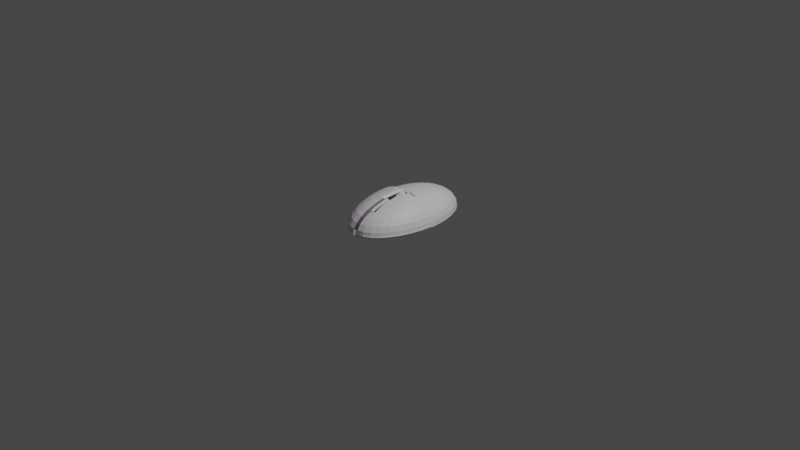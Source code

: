 # Source: mouse.blend  (saved by Blender 3.4.6; exported with 4.5.12 LTS)
import bpy
from mathutils import Matrix  # noqa: F401  (used for matrix-valued properties, if any)

bpy.ops.wm.read_factory_settings(use_empty=True)
scene = bpy.context.scene
scene.name = 'Scene'

# ---- collections
col_collection = bpy.data.collections.new('Collection'); scene.collection.children.link(col_collection)

# ---- materials (node trees are filled in below, after node groups)
mat_mouse1 = bpy.data.materials.new('mouse1')
mat_mouse1.use_transparent_shadow = False
mat_mouse2 = bpy.data.materials.new('mouse2')
mat_mouse2.use_transparent_shadow = False

# ---- material node trees
mat_mouse1.use_nodes = True; mat_mouse1.node_tree.nodes.clear()
_N = mat_mouse1.node_tree.nodes; _L = mat_mouse1.node_tree.links
n0 = _N.new('ShaderNodeBsdfPrincipled'); n0.name = 'Principled BSDF'; n0.location = (10, 300)
n0.distribution = 'GGX'
n0.subsurface_method = 'RANDOM_WALK_SKIN'
n0.inputs[3].default_value = 1.45
n0.inputs[27].default_value = (0.0, 0.0, 0.0, 1.0)
n0.inputs[28].default_value = 1.0
n1 = _N.new('ShaderNodeOutputMaterial'); n1.name = 'Material Output'; n1.location = (300, 300)
_L.new(n0.outputs[0], n1.inputs[0])
n1.is_active_output = True
mat_mouse2.use_nodes = True; mat_mouse2.node_tree.nodes.clear()
_N = mat_mouse2.node_tree.nodes; _L = mat_mouse2.node_tree.links
n0 = _N.new('ShaderNodeBsdfPrincipled'); n0.name = 'Principled BSDF'; n0.location = (10, 300)
n0.distribution = 'GGX'
n0.subsurface_method = 'RANDOM_WALK_SKIN'
n0.inputs[0].default_value = (0.122, 0.04789, 0.1329, 1.0)
n0.inputs[3].default_value = 1.45
n0.inputs[27].default_value = (0.0, 0.0, 0.0, 1.0)
n0.inputs[28].default_value = 1.0
n1 = _N.new('ShaderNodeOutputMaterial'); n1.name = 'Material Output'; n1.location = (300, 300)
_L.new(n0.outputs[0], n1.inputs[0])
n1.is_active_output = True

# ---- world
world_world = bpy.data.worlds.new('World'); scene.world = world_world
world_world.use_nodes = True; world_world.node_tree.nodes.clear()
_N = world_world.node_tree.nodes; _L = world_world.node_tree.links
n0 = _N.new('ShaderNodeOutputWorld'); n0.name = 'World Output'; n0.location = (300, 300)
n1 = _N.new('ShaderNodeBackground'); n1.name = 'Background'; n1.location = (10, 300)
n1.inputs[0].default_value = (0.05088, 0.05088, 0.05088, 1.0)
_L.new(n1.outputs[0], n0.inputs[0])
n0.is_active_output = True
world_world.color = (0.05088, 0.05088, 0.05088)
world_world.use_sun_shadow = False
world_world.sun_shadow_jitter_overblur = 0.0

# ---- cameras
cam_camera = bpy.data.cameras.new('Camera')
cam_camera.clip_end = 100.0
cam_camera.ortho_scale = 7.314

# ---- lights
light_light = bpy.data.lights.new('Light', 'POINT')
light_light.transmission_factor = 0.0
light_light.energy = 1000.0
light_light.shadow_soft_size = 0.1
light_light.shadow_maximum_resolution = 0.006
light_light.use_absolute_resolution = True

# ---- meshes
me_sphere_001 = bpy.data.meshes.new('Sphere.001')
me_sphere_001.from_pydata([(0.0, 0.5556, 0.8315), (0.0, 0.8315, 0.5556), (0.0, 0.9808, 0.1951), (0.0, 1.0, 0.0), (0.03806, 0.1913, 0.9808), (0.07466, 0.3753, 0.9239), (0.1084, 0.5449, 0.8315), (0.1379, 0.6935, 0.7071), (0.1622, 0.8155, 0.5556), (0.1802, 0.9061, 0.3827), (0.1913, 0.9619, 0.1951), (0.1951, 0.9808, 0.0), (0.07466, 0.1802, 0.9808), (0.1464, 0.3536, 0.9239), (0.2126, 0.5133, 0.8315), (0.2706, 0.6533, 0.7071), (0.3182, 0.7682, 0.5556), (0.3536, 0.8536, 0.3827), (0.3753, 0.9061, 0.1951), (0.3827, 0.9239, 0.0), (0.1084, 0.1622, 0.9808), (0.2126, 0.3182, 0.9239), (0.3087, 0.4619, 0.8315), (0.3928, 0.5879, 0.7071), (0.4619, 0.6913, 0.5556), (0.5133, 0.7682, 0.3827), (0.5449, 0.8155, 0.1951), (0.5556, 0.8315, 0.0), (0.1379, 0.1379, 0.9808), (0.2706, 0.2706, 0.9239), (0.3928, 0.3928, 0.8315), (0.5, 0.5, 0.7071), (0.5879, 0.5879, 0.5556), (0.6533, 0.6533, 0.3827), (0.6935, 0.6935, 0.1951), (0.7071, 0.7071, 0.0), (0.1622, 0.1084, 0.9808), (0.3182, 0.2126, 0.9239), (0.4619, 0.3087, 0.8315), (0.5879, 0.3928, 0.7071), (0.6913, 0.4619, 0.5556), (0.7682, 0.5133, 0.3827), (0.8155, 0.5449, 0.1951), (0.8315, 0.5556, 0.0), (0.0, 0.0, 1.0), (0.1802, 0.07466, 0.9808), (0.3536, 0.1464, 0.9239), (0.5133, 0.2126, 0.8315), (0.6533, 0.2706, 0.7071), (0.7682, 0.3182, 0.5556), (0.8536, 0.3536, 0.3827), (0.9061, 0.3753, 0.1951), (0.9239, 0.3827, 0.0), (0.1913, 0.03806, 0.9808), (0.3753, 0.07466, 0.9239), (0.5449, 0.1084, 0.8315), (0.6935, 0.1379, 0.7071), (0.8155, 0.1622, 0.5556), (0.9061, 0.1802, 0.3827), (0.9619, 0.1913, 0.1951), (0.9808, 0.1951, 0.0), (0.1951, -1.118e-08, 0.9808), (0.3827, -2.235e-08, 0.9239), (0.5556, -5.215e-08, 0.8315), (0.7071, 1.49e-08, 0.7071), (0.8315, -8.941e-08, 0.5556), (0.9239, 4.47e-08, 0.3827), (0.9808, -8.941e-08, 0.1951), (1.0, -1.639e-07, 0.0), (0.1913, -0.03806, 0.9808), (0.5765, -0.1204, 0.8691), (0.7251, -0.15, 0.7447), (0.8471, -0.1742, 0.5932), (0.7707, -0.727, 0.1013), (0.6848, -0.2826, 0.7447), (0.5448, -0.2246, 0.8691), (0.9808, -0.1951, 0.0), (0.7997, -0.3302, 0.5932), (0.07637, -0.1543, 0.9171), (0.8851, -0.3656, 0.4203), (0.9377, -0.3874, 0.2327), (0.9554, -0.3947, 0.03762), (0.2118, -0.08668, 1.018), (0.895, -0.5755, 0.1013), (0.9239, -0.3827, 0.0), (0.3851, -0.1585, 0.9615), (0.863, -0.5676, 0.03762), (0.1059, -0.13, 0.9171), (0.8471, -0.5569, 0.2327), (0.1938, -0.1204, 1.018), (0.3497, -0.2246, 0.9615), (0.4935, -0.3207, 0.8691), (0.8315, -0.5556, 0.0), (0.6195, -0.4049, 0.7447), (0.7229, -0.474, 0.5932), (0.7997, -0.5253, 0.4203), (0.1302, -0.1005, 0.9171), (0.9875, -0.4026, 0.1013), (0.5316, -0.512, 0.7447), (0.4244, -0.6, 0.7447), (0.7071, -0.7071, 0.0), (0.3402, -0.474, 0.8691), (0.4244, -0.4049, 0.8691), (0.6195, -0.6, 0.5932), (0.4935, -0.7034, 0.5932), (0.1482, -0.06676, 0.9171), (1.064, -0.01993, 0.1013), (1.044, -0.215, 0.1013), (0.5556, -0.8315, 0.0), (0.6848, -0.6653, 0.4203), (0.5448, -0.7802, 0.4203), (0.7251, -0.7055, 0.2327), (0.5765, -0.8275, 0.2327), (0.7387, -0.7191, 0.03762), (0.1593, -0.03016, 0.9171), (0.968, 0.007902, -0.06369), (0.3827, -0.9239, 0.0), (0.9488, 0.007902, 0.1314), (0.8919, 0.007902, 0.319), (0.7995, 0.007902, 0.4919), (0.6751, 0.007902, 0.6434), (0.5236, 0.007902, 0.7678), (0.3507, 0.007902, 0.8602), (0.1631, 0.007902, 0.9171), (0.1951, -0.9808, 0.0), (-7.451e-09, -0.1951, 0.9808), (-5.215e-08, -0.3827, 0.9239), (-9.686e-08, -0.5556, 0.8315), (-1.49e-08, -0.7071, 0.7071), (-1.043e-07, -0.8315, 0.5556), (2.98e-08, -0.9239, 0.3827), (-1.341e-07, -0.9808, 0.1951), (-3.278e-07, -1.0, 0.0), (-0.03806, -0.1913, 0.9808), (-0.07466, -0.3753, 0.9239), (-0.2619, -0.9915, 0.2487), (-0.4241, -0.8831, 0.4363), (-0.3888, -0.7978, 0.6091), (-0.4459, -0.9357, 0.2487), (-0.4532, -0.9535, 0.05357), (-0.1951, -0.9808, 0.0), (-0.1452, -0.2098, 1.034), (-0.217, -0.3831, 0.9774), (-0.2832, -0.5429, 0.885), (-0.3412, -0.6829, 0.7607), (-0.3792, -0.4915, 0.885), (-0.2832, -0.3478, 0.9774), (-0.4634, -0.6175, 0.7607), (-0.3827, -0.9239, 0.0), (-0.5325, -0.7209, 0.6091), (-0.5838, -0.7978, 0.4363), (-0.6155, -0.8451, 0.2487), (-0.6261, -0.861, 0.05357), (-0.179, -0.1918, 1.034), (-0.7641, -0.7231, 0.2487), (-0.7238, -0.6829, 0.4363), (-0.5556, -0.8315, 0.0), (-0.7777, -0.7367, 0.05357), (-0.2085, -0.1675, 1.034), (-0.3412, -0.3002, 0.9774), (-0.4634, -0.4224, 0.885), (-0.5706, -0.5296, 0.7607), (-0.6585, -0.6175, 0.6091), (-0.5325, -0.3382, 0.885), (-0.7071, -0.7071, 0.0), (-0.5838, -0.2422, 0.885), (-0.4241, -0.176, 0.9774), (-0.3888, -0.2422, 0.9774), (-0.6585, -0.4224, 0.7607), (-0.7238, -0.3002, 0.7607), (-0.7619, -0.4915, 0.6091), (-0.8387, -0.3478, 0.6091), (-0.8315, -0.5556, 0.0), (-0.1802, -0.07466, 0.9808), (-0.8387, -0.5429, 0.4363), (-0.9241, -0.3831, 0.4363), (-0.8861, -0.5745, 0.2487), (-0.9767, -0.4049, 0.2487), (-0.902, -0.5852, 0.05357), (-0.9944, -0.4123, 0.05357), (-0.9239, -0.3827, 0.0), (-0.1913, -0.03806, 0.9808), (-0.2328, -0.138, 1.034), (-0.2508, -0.1042, 1.034), (-0.2619, -0.06764, 1.034), (-0.4459, -0.1042, 0.9774), (-0.7641, -0.1675, 0.7607), (-0.6155, -0.138, 0.885), (-0.9808, -0.1951, 0.0), (-0.1951, 1.863e-08, 0.9808), (-0.3827, 5.215e-08, 0.9239), (-0.5556, 1.49e-07, 0.8315), (-0.7071, 2.98e-08, 0.7071), (-0.8315, 1.639e-07, 0.5556), (-0.9239, 1.49e-08, 0.3827), (-0.9808, 2.682e-07, 0.1951), (-1.0, 4.47e-07, 0.0), (-0.1913, 0.03806, 0.9808), (-0.3753, 0.07466, 0.9239), (-0.5449, 0.1084, 0.8315), (-0.6935, 0.1379, 0.7071), (-0.8155, 0.1622, 0.5556), (-0.9061, 0.1802, 0.3827), (-0.9619, 0.1913, 0.1951), (-0.9808, 0.1951, 0.0), (-0.1802, 0.07466, 0.9808), (-0.3536, 0.1464, 0.9239), (-0.5133, 0.2126, 0.8315), (-0.6533, 0.2706, 0.7071), (-0.7682, 0.3182, 0.5556), (-0.8536, 0.3536, 0.3827), (-0.9061, 0.3753, 0.1951), (-0.9239, 0.3827, 0.0), (-0.1622, 0.1084, 0.9808), (-0.3182, 0.2126, 0.9239), (-0.4619, 0.3087, 0.8315), (-0.5879, 0.3928, 0.7071), (-0.6913, 0.4619, 0.5556), (-0.7682, 0.5133, 0.3827), (-0.8155, 0.5449, 0.1951), (-0.8315, 0.5556, 0.0), (-0.1379, 0.1379, 0.9808), (-0.2706, 0.2706, 0.9239), (-0.3928, 0.3928, 0.8315), (-0.5, 0.5, 0.7071), (-0.5879, 0.5879, 0.5556), (-0.6533, 0.6533, 0.3827), (-0.6935, 0.6935, 0.1951), (-0.7071, 0.7071, 0.0), (-0.1084, 0.1622, 0.9808), (-0.2126, 0.3182, 0.9239), (-0.3087, 0.4619, 0.8315), (-0.3928, 0.5879, 0.7071), (-0.4619, 0.6913, 0.5556), (-0.5133, 0.7682, 0.3827), (-0.5449, 0.8155, 0.1951), (-0.5556, 0.8315, 0.0), (-0.07466, 0.1802, 0.9808), (-0.1464, 0.3536, 0.9239), (-0.2126, 0.5133, 0.8315), (-0.2706, 0.6533, 0.7071), (-0.3182, 0.7682, 0.5556), (-0.3536, 0.8536, 0.3827), (-0.3753, 0.9061, 0.1951), (-0.3827, 0.9239, 0.0), (-0.03806, 0.1913, 0.9808), (-0.07466, 0.3753, 0.9239), (-0.1084, 0.5449, 0.8315), (-0.1379, 0.6935, 0.7071), (-0.1622, 0.8155, 0.5556), (-0.1802, 0.9061, 0.3827), (-0.1913, 0.9619, 0.1951), (-0.1951, 0.9808, 0.0), (1.49e-08, 0.1951, 0.9808), (6.706e-08, 0.3827, 0.9239), (8.941e-08, 0.7071, 0.7071), (5.96e-08, 0.9239, 0.3827), (5.111e-09, -0.01677, 0.9691), (0.1804, -0.01677, 0.9513), (0.3539, -0.01677, 0.8987), (0.5138, -0.01677, 0.8133), (0.6539, -0.01677, 0.6982), (0.769, -0.01677, 0.5581), (0.8544, -0.01677, 0.3982), (0.9071, -0.01677, 0.2247), (0.9248, -0.01677, 0.04429), (-1.779e-09, -0.1972, 0.9513), (-4.312e-08, -0.3707, 0.8987), (-8.447e-08, -0.5306, 0.8133), (-8.67e-09, -0.6707, 0.6982), (-9.136e-08, -0.7857, 0.5581), (3.267e-08, -0.8712, 0.3982), (-1.189e-07, -0.9238, 0.2247), (-2.981e-07, -0.9416, 0.04429), (-0.1804, -0.01677, 0.9513), (-0.3539, -0.01677, 0.8987), (-0.5138, -0.01677, 0.8133), (-0.6539, -0.01677, 0.6982), (-0.769, -0.01677, 0.5581), (-0.8544, -0.01677, 0.3982), (-0.9071, -0.01677, 0.2247), (-0.9248, -0.01677, 0.04429), (0.1951, -1.118e-08, 0.9808), (0.3827, -2.235e-08, 0.9239), (0.5556, -5.215e-08, 0.8315), (0.7071, 1.49e-08, 0.7071), (0.8315, -8.941e-08, 0.5556), (0.9239, 4.47e-08, 0.3827), (0.9808, -8.941e-08, 0.1951), (1.0, -1.639e-07, 0.0), (0.1913, -0.03806, 0.9808), (-0.893, -0.3728, -0.07468), (0.1695, -0.15, 1.018), (-0.1494, -0.06481, 0.9061), (-0.8006, -0.5457, -0.07468), (0.1399, -0.1742, 1.018), (-0.6763, -0.6973, -0.07468), (0.3022, -0.2826, 0.9615), (-0.5247, -0.8216, -0.07468), (0.2442, -0.3302, 0.9615), (-0.3518, -0.914, -0.07468), (0.1062, -0.1923, 1.018), (-0.1643, -0.9709, -0.07468), (0.178, -0.3656, 0.9615), (-0.04382, -0.3655, 0.8492), (-0.007225, -0.1815, 0.9061), (0.2442, -0.5253, 0.8691), (0.03084, -0.9902, -0.07468), (0.03084, -0.9709, 0.1204), (0.03084, -0.914, 0.308), (0.03084, -0.8216, 0.4809), (0.03084, -0.6973, 0.6324), (0.03084, -0.5457, 0.7568), (0.03084, -0.3728, 0.8492), (-3.278e-07, -1.0, 0.0), (0.0, 0.0, 1.0), (-1.779e-09, -0.1972, 0.9513), (-4.312e-08, -0.3707, 0.8987), (-8.447e-08, -0.5306, 0.8133), (-8.67e-09, -0.6707, 0.6982), (-9.136e-08, -0.7857, 0.5581), (3.267e-08, -0.8712, 0.3982), (-1.189e-07, -0.9238, 0.2247), (-2.981e-07, -0.9416, 0.04429), (5.111e-09, -0.01677, 0.9691), (0.04264, -0.1723, 0.9171), (0.1144, -0.3457, 0.8602), (0.3022, -0.6653, 0.7447), (0.3497, -0.7802, 0.5932), (0.3851, -0.8656, 0.4203), (0.4069, -0.9182, 0.2327), (0.5871, -0.8435, 0.03762), (0.4142, -0.9359, 0.03762), (0.006044, -0.1834, 0.9171), (0.04264, -0.3674, 0.8602), (0.07637, -0.537, 0.7678), (0.1059, -0.6856, 0.6434), (0.4463, -0.01993, 1.025), (0.2587, -0.01993, 1.082), (0.1593, -0.954, 0.1314), (0.1631, -0.9729, -0.06369), (-0.03202, -0.1872, 0.9171), (-0.03202, -0.3748, 0.8602), (-0.03202, -0.5477, 0.7678), (-0.03202, -0.6992, 0.6434), (-0.03202, -0.8236, 0.4919), (-0.03202, -0.916, 0.319), (-0.03202, -0.9729, 0.1314), (-0.03202, -0.9921, -0.06369), (-0.03202, 0.007902, 0.9363), (-0.03202, -0.1893, 0.8877), (-0.03202, -0.3628, 0.835), (-0.03202, -0.5227, 0.7496), (-0.03202, -0.6628, 0.6345), (-0.03202, -0.7778, 0.4944), (-0.03202, -0.8633, 0.3345), (-0.03202, -0.9159, 0.161), (-0.03202, -0.9337, -0.0194), (-0.03202, -0.008867, 0.9054), (-0.1605, -0.02821, 0.9061), (-0.9499, -0.1852, -0.07468), (-0.1643, 0.009847, 0.9061), (-0.3518, 0.009847, 0.8492), (-0.5247, 0.009847, 0.7568), (-0.6763, 0.009847, 0.6324), (-0.8006, 0.009847, 0.4809), (-0.893, 0.009847, 0.308), (-0.9499, 0.009847, 0.1204), (-0.9692, 0.009847, -0.07468), (0.03084, 0.009847, 0.9253), (-0.2508, -0.9357, 0.4363), (-0.2328, -0.8451, 0.6091), (-0.2085, -0.7231, 0.7607), (-0.179, -0.5745, 0.885), (-0.1086, -0.2209, 1.034), (-0.1452, -0.4049, 0.9774), (-0.2657, -1.01, 0.05357), (-0.07056, -0.5852, 0.885), (-0.07056, -0.4123, 0.9774), (-0.07056, -1.03, 0.05357), (-0.07056, -1.01, 0.2487), (-0.07056, -0.9535, 0.4363), (-0.07056, -0.7367, 0.7607), (-0.07056, -0.8611, 0.6091), (-0.8861, -0.1918, 0.6091), (-0.9767, -0.2098, 0.4363), (-1.033, -0.2209, 0.2487), (-1.051, -0.2247, 0.05357), (-0.2657, -0.02958, 1.034), (-0.4532, -0.02958, 0.9774), (-0.6261, -0.02958, 0.885), (-0.7777, -0.02958, 0.7607), (-0.902, -0.02958, 0.6091), (-0.9944, -0.02958, 0.4363), (-1.051, -0.02958, 0.2487), (-1.071, -0.02958, 0.05357), (-0.07056, -0.02958, 1.054), (0.2365, -0.01352, 1.02), (0.4241, -0.01352, 0.9627), (0.1558, -0.3592, 0.899), (0.08402, -0.1859, 0.9559), (0.1178, -0.1678, 0.9559), (0.1473, -0.1436, 0.9559), (1.022, -0.2086, 0.0388), (1.041, -0.01352, 0.0388), (0.9653, -0.3962, 0.0388), (0.1716, -0.114, 0.9559), (0.8728, -0.5691, 0.0388), (0.1896, -0.08027, 0.9559), (0.7485, -0.7206, 0.0388), (0.2007, -0.04368, 0.9559), (0.5969, -0.845, 0.0388), (0.2045, -0.005615, 0.9559), (1.009, -0.005615, -0.02489), (0.9901, -0.005615, 0.1702), (0.9332, -0.005615, 0.3578), (0.8408, -0.005615, 0.5307), (0.7165, -0.005615, 0.6822), (0.392, -0.005615, 0.899), (0.5649, -0.005615, 0.8066), (0.4241, -0.9374, 0.0388), (0.2365, -0.01352, 1.02), (1.041, -0.01352, 0.0388), (0.2365, -0.9943, 0.0388), (0.04138, -0.3962, 0.9627), (0.04138, -0.5691, 0.8703), (0.04138, -0.7206, 0.7459), (0.04138, -1.014, 0.0388), (0.07222, -0.7108, 0.6712), (0.07222, -0.5592, 0.7956), (0.07222, -0.3864, 0.888), (0.2218, -0.03029, 0.9901), (0.3953, -0.03029, 0.9375), (0.4241, -0.01352, 0.9627), (0.04138, -1.014, 0.0388), (0.009364, -1.006, -0.02489), (0.2045, -0.9864, -0.02489), (0.08402, -0.3809, 0.899), (0.1178, -0.5505, 0.8066), (0.1473, -0.6991, 0.6822), (0.2007, -0.9676, 0.1702), (0.009364, -0.7127, 0.6822), (0.009364, -0.8371, 0.5307), (0.009364, -0.9295, 0.3578), (0.009364, -0.9864, 0.1702), (0.4069, -0.08668, 0.9615), (0.2229, -0.05009, 1.018), (1.012, -0.2071, 0.03762), (0.9377, -0.1923, 0.4203), (0.9935, -0.2034, 0.2327), (0.6191, -0.8514, 0.1013), (0.2266, -0.01203, 1.018), (1.032, -0.01203, 0.03762), (1.012, -0.01203, 0.2327), (0.9554, -0.01203, 0.4203), (0.863, -0.01203, 0.5932), (0.7387, -0.01203, 0.7447), (0.4142, -0.01203, 0.9615), (0.5871, -0.01203, 0.8691), (0.4463, -0.9438, 0.1013), (0.2587, -0.01993, 1.082), (1.064, -0.01993, 0.1013), (0.2587, -1.001, 0.1013), (0.06357, -0.4026, 1.025), (0.06357, -0.5755, 0.9328), (0.06357, -0.727, 0.8084), (0.06357, -1.02, 0.1013), (0.2587, -1.001, 0.1013), (0.9875, -0.4026, 0.1013), (0.09441, -0.7172, 0.7337), (0.09441, -0.5657, 0.8581), (0.09441, -0.3928, 0.9505), (1.044, -0.215, 0.1013), (0.244, -0.0367, 1.053), (0.4175, -0.0367, 1.0), (0.4463, -0.01993, 1.025), (0.4463, -0.9438, 0.1013), (0.6191, -0.8514, 0.1013), (0.06357, -1.02, 0.1013), (0.7707, -0.727, 0.1013), (0.895, -0.5755, 0.1013), (0.03156, -1.012, 0.03762), (0.2266, -0.9928, 0.03762), (0.1062, -0.3874, 0.9615), (0.1399, -0.5569, 0.8691), (0.1695, -0.7055, 0.7447), (0.1938, -0.8275, 0.5932), (0.2118, -0.9182, 0.4203), (0.2229, -0.974, 0.2327), (0.03156, -0.7191, 0.7447), (0.03156, -0.8435, 0.5932), (0.03156, -0.9359, 0.4203), (0.03156, -0.9928, 0.2327)], [], [(256, 1, 8, 9), (2, 256, 9, 10), (3, 2, 10, 11), (253, 44, 4), (254, 253, 4, 5), (0, 254, 5, 6), (255, 0, 6, 7), (1, 255, 7, 8), (8, 7, 15, 16), (9, 8, 16, 17), (10, 9, 17, 18), (11, 10, 18, 19), (4, 44, 12), (5, 4, 12, 13), (6, 5, 13, 14), (7, 6, 14, 15), (12, 44, 20), (13, 12, 20, 21), (14, 13, 21, 22), (15, 14, 22, 23), (16, 15, 23, 24), (17, 16, 24, 25), (18, 17, 25, 26), (19, 18, 26, 27), (24, 23, 31, 32), (25, 24, 32, 33), (26, 25, 33, 34), (27, 26, 34, 35), (20, 44, 28), (21, 20, 28, 29), (22, 21, 29, 30), (23, 22, 30, 31), (29, 28, 36, 37), (30, 29, 37, 38), (31, 30, 38, 39), (32, 31, 39, 40), (33, 32, 40, 41), (34, 33, 41, 42), (35, 34, 42, 43), (28, 44, 36), (41, 40, 49, 50), (42, 41, 50, 51), (43, 42, 51, 52), (36, 44, 45), (37, 36, 45, 46), (38, 37, 46, 47), (39, 38, 47, 48), (40, 39, 48, 49), (46, 45, 53, 54), (47, 46, 54, 55), (48, 47, 55, 56), (49, 48, 56, 57), (50, 49, 57, 58), (51, 50, 58, 59), (52, 51, 59, 60), (45, 44, 53), (58, 57, 65, 66), (59, 58, 66, 67), (60, 59, 67, 68), (53, 44, 61), (54, 53, 61, 62), (55, 54, 62, 63), (56, 55, 63, 64), (57, 56, 64, 65), (79, 77, 94, 95), (80, 79, 95, 88), (81, 80, 88, 86), (78, 349, 325), (85, 82, 89, 90), (75, 85, 90, 91), (61, 44, 69), (86, 88, 111, 113), (87, 349, 78), (90, 89, 292, 297), (91, 90, 297, 102), (93, 91, 102, 98), (94, 93, 98, 103), (95, 94, 103, 109), (88, 95, 109, 111), (98, 102, 101, 99), (103, 98, 99, 104), (109, 103, 104, 110), (111, 109, 110, 112), (113, 111, 112, 331), (96, 349, 87), (297, 292, 295, 299), (102, 297, 299, 101), (331, 112, 330, 332), (105, 349, 96), (299, 295, 301, 303), (101, 299, 303, 306), (99, 101, 306, 327), (132, 124, 423, 427), (259, 258, 431, 432), (68, 289, 422, 404), (108, 100, 409, 411), (283, 62, 398, 433), (347, 339, 440, 444), (335, 336, 439, 438), (114, 349, 105), (96, 87, 402, 406), (348, 314, 434, 435), (126, 313, 430, 424), (334, 335, 438, 437), (61, 282, 421, 397), (105, 96, 406, 408), (258, 61, 397, 431), (122, 123, 412, 418), (326, 334, 437, 399), (273, 272, 322, 323), (92, 84, 405, 407), (61, 69, 290, 282), (272, 271, 321, 322), (68, 67, 288, 289), (116, 108, 411, 420), (336, 344, 441, 439), (271, 270, 320, 321), (121, 122, 418, 419), (67, 66, 287, 288), (282, 283, 433, 421), (257, 44, 315, 324), (69, 44, 315, 290), (270, 269, 319, 320), (66, 65, 286, 287), (269, 268, 318, 319), (65, 64, 285, 286), (268, 267, 317, 318), (289, 115, 413, 422), (135, 370, 136, 138), (376, 135, 138, 139), (374, 396, 141), (136, 137, 149, 150), (125, 44, 133), (126, 125, 133, 134), (138, 136, 150, 151), (139, 138, 151, 152), (141, 396, 153), (142, 141, 153, 146), (143, 142, 146, 145), (144, 143, 145, 147), (137, 144, 147, 149), (145, 146, 159, 160), (147, 145, 160, 161), (149, 147, 161, 162), (150, 149, 162, 155), (151, 150, 155, 154), (152, 151, 154, 157), (153, 396, 158), (146, 153, 158, 159), (154, 155, 174, 176), (157, 154, 176, 178), (158, 396, 182), (159, 158, 182, 167), (160, 159, 167, 163), (161, 160, 163, 168), (162, 161, 168, 170), (155, 162, 170, 174), (163, 167, 166, 165), (168, 163, 165, 169), (170, 168, 169, 171), (174, 170, 171, 175), (176, 174, 175, 177), (178, 176, 177, 179), (132, 131, 308, 307), (126, 134, 304, 313), (193, 194, 366, 365), (131, 130, 309, 308), (192, 193, 365, 364), (130, 129, 310, 309), (173, 181, 359, 293), (140, 132, 307, 302), (191, 192, 364, 363), (133, 44, 369, 305), (156, 148, 300, 298), (129, 128, 311, 310), (188, 180, 291, 360), (172, 164, 296, 294), (190, 191, 363, 362), (173, 44, 181), (120, 121, 419, 417), (189, 190, 362, 361), (44, 173, 293, 369), (128, 127, 425, 426), (134, 133, 305, 304), (195, 196, 368, 367), (148, 140, 302, 300), (181, 189, 361, 359), (180, 172, 294, 291), (194, 195, 367, 366), (181, 44, 189), (164, 156, 298, 296), (196, 188, 360, 368), (196, 195, 203, 204), (189, 44, 197), (190, 189, 197, 198), (191, 190, 198, 199), (192, 191, 199, 200), (193, 192, 200, 201), (194, 193, 201, 202), (195, 194, 202, 203), (200, 199, 207, 208), (201, 200, 208, 209), (202, 201, 209, 210), (203, 202, 210, 211), (204, 203, 211, 212), (197, 44, 205), (198, 197, 205, 206), (199, 198, 206, 207), (212, 211, 219, 220), (205, 44, 213), (206, 205, 213, 214), (207, 206, 214, 215), (208, 207, 215, 216), (209, 208, 216, 217), (210, 209, 217, 218), (211, 210, 218, 219), (217, 216, 224, 225), (218, 217, 225, 226), (219, 218, 226, 227), (220, 219, 227, 228), (213, 44, 221), (214, 213, 221, 222), (215, 214, 222, 223), (216, 215, 223, 224), (222, 221, 229, 230), (223, 222, 230, 231), (224, 223, 231, 232), (225, 224, 232, 233), (226, 225, 233, 234), (227, 226, 234, 235), (228, 227, 235, 236), (221, 44, 229), (234, 233, 241, 242), (235, 234, 242, 243), (236, 235, 243, 244), (229, 44, 237), (230, 229, 237, 238), (231, 230, 238, 239), (232, 231, 239, 240), (233, 232, 240, 241), (238, 237, 245, 246), (239, 238, 246, 247), (240, 239, 247, 248), (241, 240, 248, 249), (242, 241, 249, 250), (243, 242, 250, 251), (244, 243, 251, 252), (237, 44, 245), (250, 249, 1, 256), (251, 250, 256, 2), (252, 251, 2, 3), (245, 44, 253), (246, 245, 253, 254), (247, 246, 254, 0), (248, 247, 0, 255), (249, 248, 255, 1), (11, 19, 27, 35, 43, 52, 60, 68, 76, 84, 92, 100, 108, 116, 124, 132, 140, 148, 156, 164, 172, 180, 188, 196, 204, 212, 220, 228, 236, 244, 252, 3), (44, 61, 258, 257), (76, 68, 404, 403), (65, 66, 263, 262), (64, 63, 284, 285), (190, 191, 276, 275), (266, 257, 324, 316), (44, 189, 274, 257), (66, 67, 264, 263), (191, 192, 277, 276), (267, 266, 316, 317), (67, 68, 265, 264), (192, 193, 278, 277), (63, 62, 283, 284), (193, 194, 279, 278), (119, 120, 417, 416), (127, 126, 424, 425), (194, 195, 280, 279), (62, 63, 260, 259), (132, 273, 323, 314), (195, 196, 281, 280), (63, 64, 261, 260), (311, 128, 426, 428), (64, 65, 262, 261), (189, 190, 275, 274), (312, 313, 378, 377), (365, 366, 393, 392), (311, 312, 377, 382), (296, 298, 152, 157), (364, 365, 392, 391), (310, 311, 382, 383), (293, 359, 184, 183), (363, 364, 391, 390), (309, 310, 383, 381), (360, 291, 179, 387), (302, 307, 379, 376), (284, 283, 122, 121), (323, 322, 356, 357), (340, 348, 435, 436), (283, 282, 123, 122), (100, 92, 407, 409), (322, 321, 355, 356), (282, 290, 114, 123), (289, 288, 117, 115), (321, 320, 354, 355), (118, 119, 416, 415), (314, 132, 427, 434), (288, 287, 118, 117), (320, 319, 353, 354), (84, 76, 403, 405), (117, 118, 415, 414), (287, 286, 119, 118), (319, 318, 352, 353), (286, 285, 120, 119), (318, 317, 351, 352), (324, 315, 349, 358), (285, 284, 121, 120), (314, 323, 357, 348), (317, 316, 350, 351), (78, 325, 400, 401), (115, 117, 414, 413), (316, 324, 358, 350), (290, 315, 349, 114), (87, 78, 401, 402), (313, 312, 429, 430), (346, 347, 444, 443), (114, 105, 408, 410), (339, 340, 436, 440), (312, 311, 428, 429), (345, 346, 443, 442), (325, 349, 333), (326, 325, 333, 334), (124, 116, 420, 423), (62, 259, 432, 398), (333, 349, 341), (334, 333, 341, 342), (335, 334, 342, 343), (336, 335, 343, 344), (325, 326, 399, 400), (123, 114, 410, 412), (344, 345, 442, 441), (340, 339, 347, 348), (343, 344, 353, 352), (349, 341, 350, 358), (344, 345, 354, 353), (345, 346, 355, 354), (346, 347, 356, 355), (347, 348, 357, 356), (341, 342, 351, 350), (342, 343, 352, 351), (362, 363, 390, 389), (298, 300, 139, 152), (313, 304, 375, 378), (305, 369, 396, 374), (361, 362, 389, 388), (291, 294, 178, 179), (294, 296, 157, 178), (308, 309, 381, 380), (367, 368, 395, 394), (307, 308, 380, 379), (359, 361, 388, 184), (369, 293, 183, 396), (300, 302, 376, 139), (366, 367, 394, 393), (304, 305, 374, 375), (368, 360, 387, 395), (370, 371, 137, 136), (371, 372, 144, 137), (372, 373, 143, 144), (373, 375, 142, 143), (375, 374, 141, 142), (382, 377, 373, 372), (377, 378, 375, 373), (379, 380, 135, 376), (380, 381, 370, 135), (381, 383, 371, 370), (383, 382, 372, 371), (182, 396, 183), (167, 182, 183, 166), (177, 175, 385, 386), (179, 177, 386, 387), (166, 183, 184, 185), (165, 166, 185, 187), (169, 165, 187, 186), (171, 169, 186, 384), (175, 171, 384, 385), (186, 187, 390, 391), (384, 186, 391, 392), (385, 384, 392, 393), (386, 385, 393, 394), (387, 386, 394, 395), (185, 184, 388, 389), (187, 185, 389, 390), (398, 432, 474, 337), (399, 437, 483, 303), (410, 408, 82, 446), (427, 423, 462, 466), (400, 399, 303, 301), (422, 413, 452, 461), (426, 425, 464, 465), (412, 410, 446, 451), (434, 427, 466, 478), (430, 429, 470, 471), (425, 424, 463, 464), (429, 428, 469, 470), (423, 420, 459, 462), (411, 409, 73, 450), (401, 400, 301, 295), (406, 402, 292, 89), (404, 422, 461, 106), (444, 440, 488, 492), (433, 398, 337, 475), (397, 421, 460, 338), (408, 406, 89, 82), (431, 397, 338, 473), (440, 436, 482, 488), (418, 412, 451, 457), (407, 405, 97, 83), (432, 431, 473, 474), (420, 411, 450, 459), (419, 418, 457, 458), (439, 441, 489, 485), (403, 404, 106, 107), (417, 419, 458, 456), (436, 435, 481, 482), (435, 434, 478, 481), (424, 430, 471, 463), (416, 417, 456, 455), (443, 444, 492, 491), (438, 439, 485, 484), (409, 407, 83, 73), (415, 416, 455, 454), (442, 443, 491, 490), (428, 426, 465, 469), (437, 438, 484, 483), (421, 433, 475, 460), (405, 403, 107, 97), (414, 415, 454, 453), (441, 442, 490, 489), (402, 401, 295, 292), (413, 414, 453, 452), (77, 74, 93, 94), (74, 75, 91, 93), (448, 72, 77, 79), (72, 71, 74, 77), (71, 70, 75, 74), (70, 445, 85, 75), (445, 446, 82, 85), (447, 449, 80, 81), (449, 448, 79, 80), (457, 451, 446, 445), (452, 453, 449, 447), (453, 454, 448, 449), (454, 455, 72, 448), (455, 456, 71, 72), (456, 458, 70, 71), (458, 457, 445, 70), (337, 338, 460, 475), (107, 106, 461, 472), (450, 73, 479, 477), (83, 97, 468, 480), (462, 459, 476, 467), (466, 462, 467, 478), (465, 464, 470, 469), (464, 463, 471, 470), (97, 107, 472, 468), (338, 337, 474, 473), (459, 450, 477, 476), (73, 83, 480, 479), (476, 477, 331, 332), (479, 480, 86, 113), (472, 461, 452, 447), (477, 479, 113, 331), (480, 468, 81, 86), (467, 476, 332, 482), (478, 467, 482, 481), (468, 472, 447, 81), (104, 99, 327, 328), (110, 104, 328, 329), (112, 110, 329, 330), (328, 327, 485, 486), (329, 328, 486, 487), (330, 329, 487, 488), (332, 330, 488, 482), (306, 303, 483, 484), (327, 306, 484, 485), (486, 485, 489, 490), (487, 486, 490, 491), (488, 487, 491, 492)])
me_sphere_001.polygons.foreach_set('material_index', [0, 0, 0, 0, 0, 0, 0, 0, 0, 0, 0, 0, 0, 0, 0, 0, 0, 0, 0, 0, 0, 0, 0, 0, 0, 0, 0, 0, 0, 0, 0, 0, 0, 0, 0, 0, 0, 0, 0, 0, 0, 0, 0, 0, 0, 0, 0, 0, 0, 0, 0, 0, 0, 0, 0, 0, 0, 0, 0, 0, 0, 0, 0, 0, 0, 0, 0, 0, 0, 0, 0, 0, 0, 0, 0, 0, 0, 0, 0, 0, 0, 0, 0, 0, 0, 0, 0, 0, 0, 0, 0, 0, 0, 0, 0, 0, 1, 0, 0, 0, 0, 0, 0, 0, 0, 0, 0, 0, 0, 1, 0, 0, 1, 0, 0, 0, 0, 0, 0, 1, 0, 0, 1, 0, 1, 0, 1, 0, 0, 0, 0, 0, 1, 1, 0, 0, 0, 0, 0, 0, 0, 0, 0, 0, 0, 0, 0, 0, 0, 0, 0, 0, 0, 0, 0, 0, 0, 0, 0, 0, 0, 0, 0, 0, 0, 0, 1, 0, 1, 0, 0, 0, 0, 0, 1, 0, 0, 0, 0, 0, 0, 0, 1, 1, 0, 0, 0, 0, 0, 0, 0, 0, 0, 0, 0, 0, 0, 0, 0, 0, 0, 0, 0, 0, 0, 0, 0, 0, 0, 0, 0, 0, 0, 0, 0, 0, 0, 0, 0, 0, 0, 0, 0, 0, 0, 0, 0, 0, 0, 0, 0, 0, 0, 0, 0, 0, 0, 0, 0, 0, 0, 0, 0, 0, 0, 0, 0, 0, 0, 0, 0, 0, 0, 0, 0, 0, 0, 0, 0, 0, 0, 0, 0, 0, 0, 0, 1, 0, 0, 0, 0, 0, 1, 0, 0, 0, 0, 0, 0, 0, 0, 1, 1, 1, 0, 1, 1, 0, 1, 1, 0, 0, 0, 1, 0, 0, 0, 1, 0, 0, 0, 0, 0, 0, 1, 0, 0, 0, 1, 0, 1, 0, 0, 0, 1, 0, 0, 1, 0, 0, 1, 1, 0, 0, 0, 1, 1, 0, 0, 1, 1, 1, 1, 1, 0, 0, 1, 0, 1, 1, 1, 1, 1, 0, 1, 1, 1, 0, 0, 0, 1, 0, 0, 1, 1, 0, 0, 0, 0, 1, 0, 0, 0, 0, 0, 0, 0, 0, 0, 0, 0, 0, 0, 0, 0, 0, 0, 0, 0, 0, 0, 0, 0, 0, 0, 0, 0, 0, 0, 0, 0, 0, 0, 0, 0, 0, 0, 0, 0, 1, 0, 0, 0, 0, 0, 0, 0, 0, 0, 0, 0, 0, 0, 0, 0, 0, 1, 0, 0, 1, 0, 0, 0, 1, 0, 0, 0, 1, 1, 0, 0, 0, 0, 1, 1, 0, 1, 0, 0, 0, 0, 0, 0, 0, 0, 0, 0, 0, 0, 0, 0, 0, 0, 0, 0, 0, 0, 0, 0, 0, 0, 0, 0, 0, 0, 0, 0, 0, 0, 0, 0, 0, 0, 0, 0, 0, 0, 0, 0, 0, 0, 0, 0, 0, 0])
_uv = me_sphere_001.uv_layers.new(name='UVMap')
_uv.uv.foreach_set('vector', [0.75, 0.625, 0.75, 0.6875, 0.7188, 0.6875, 0.7188, 0.625, 0.75, 0.5625, 0.75, 0.625, 0.7188, 0.625, 0.7188, 0.5625, 0.75, 0.5, 0.75, 0.5625, 0.7188, 0.5625, 0.7188, 0.5, 0.75, 0.9375, 0.7344, 1.0, 0.7188, 0.9375, 0.75, 0.875, 0.75, 0.9375, 0.7188, 0.9375, 0.7188, 0.875, 0.75, 0.8125, 0.75, 0.875, 0.7188, 0.875, 0.7188, 0.8125, 0.75, 0.75, 0.75, 0.8125, 0.7188, 0.8125, 0.7188, 0.75, 0.75, 0.6875, 0.75, 0.75, 0.7188, 0.75, 0.7188, 0.6875, 0.7188, 0.6875, 0.7188, 0.75, 0.6875, 0.75, 0.6875, 0.6875, 0.7188, 0.625, 0.7188, 0.6875, 0.6875, 0.6875, 0.6875, 0.625, 0.7188, 0.5625, 0.7188, 0.625, 0.6875, 0.625, 0.6875, 0.5625, 0.7188, 0.5, 0.7188, 0.5625, 0.6875, 0.5625, 0.6875, 0.5, 0.7188, 0.9375, 0.7031, 1.0, 0.6875, 0.9375, 0.7188, 0.875, 0.7188, 0.9375, 0.6875, 0.9375, 0.6875, 0.875, 0.7188, 0.8125, 0.7188, 0.875, 0.6875, 0.875, 0.6875, 0.8125, 0.7188, 0.75, 0.7188, 0.8125, 0.6875, 0.8125, 0.6875, 0.75, 0.6875, 0.9375, 0.6719, 1.0, 0.6562, 0.9375, 0.6875, 0.875, 0.6875, 0.9375, 0.6562, 0.9375, 0.6562, 0.875, 0.6875, 0.8125, 0.6875, 0.875, 0.6562, 0.875, 0.6562, 0.8125, 0.6875, 0.75, 0.6875, 0.8125, 0.6562, 0.8125, 0.6562, 0.75, 0.6875, 0.6875, 0.6875, 0.75, 0.6562, 0.75, 0.6562, 0.6875, 0.6875, 0.625, 0.6875, 0.6875, 0.6562, 0.6875, 0.6562, 0.625, 0.6875, 0.5625, 0.6875, 0.625, 0.6562, 0.625, 0.6562, 0.5625, 0.6875, 0.5, 0.6875, 0.5625, 0.6562, 0.5625, 0.6562, 0.5, 0.6562, 0.6875, 0.6562, 0.75, 0.625, 0.75, 0.625, 0.6875, 0.6562, 0.625, 0.6562, 0.6875, 0.625, 0.6875, 0.625, 0.625, 0.6562, 0.5625, 0.6562, 0.625, 0.625, 0.625, 0.625, 0.5625, 0.6562, 0.5, 0.6562, 0.5625, 0.625, 0.5625, 0.625, 0.5, 0.6562, 0.9375, 0.6406, 1.0, 0.625, 0.9375, 0.6562, 0.875, 0.6562, 0.9375, 0.625, 0.9375, 0.625, 0.875, 0.6562, 0.8125, 0.6562, 0.875, 0.625, 0.875, 0.625, 0.8125, 0.6562, 0.75, 0.6562, 0.8125, 0.625, 0.8125, 0.625, 0.75, 0.625, 0.875, 0.625, 0.9375, 0.5938, 0.9375, 0.5938, 0.875, 0.625, 0.8125, 0.625, 0.875, 0.5938, 0.875, 0.5938, 0.8125, 0.625, 0.75, 0.625, 0.8125, 0.5938, 0.8125, 0.5938, 0.75, 0.625, 0.6875, 0.625, 0.75, 0.5938, 0.75, 0.5938, 0.6875, 0.625, 0.625, 0.625, 0.6875, 0.5938, 0.6875, 0.5938, 0.625, 0.625, 0.5625, 0.625, 0.625, 0.5938, 0.625, 0.5938, 0.5625, 0.625, 0.5, 0.625, 0.5625, 0.5938, 0.5625, 0.5938, 0.5, 0.625, 0.9375, 0.6094, 1.0, 0.5938, 0.9375, 0.5938, 0.625, 0.5938, 0.6875, 0.5625, 0.6875, 0.5625, 0.625, 0.5938, 0.5625, 0.5938, 0.625, 0.5625, 0.625, 0.5625, 0.5625, 0.5938, 0.5, 0.5938, 0.5625, 0.5625, 0.5625, 0.5625, 0.5, 0.5938, 0.9375, 0.5781, 1.0, 0.5625, 0.9375, 0.5938, 0.875, 0.5938, 0.9375, 0.5625, 0.9375, 0.5625, 0.875, 0.5938, 0.8125, 0.5938, 0.875, 0.5625, 0.875, 0.5625, 0.8125, 0.5938, 0.75, 0.5938, 0.8125, 0.5625, 0.8125, 0.5625, 0.75, 0.5938, 0.6875, 0.5938, 0.75, 0.5625, 0.75, 0.5625, 0.6875, 0.5625, 0.875, 0.5625, 0.9375, 0.5312, 0.9375, 0.5312, 0.875, 0.5625, 0.8125, 0.5625, 0.875, 0.5312, 0.875, 0.5312, 0.8125, 0.5625, 0.75, 0.5625, 0.8125, 0.5312, 0.8125, 0.5312, 0.75, 0.5625, 0.6875, 0.5625, 0.75, 0.5312, 0.75, 0.5312, 0.6875, 0.5625, 0.625, 0.5625, 0.6875, 0.5312, 0.6875, 0.5312, 0.625, 0.5625, 0.5625, 0.5625, 0.625, 0.5312, 0.625, 0.5312, 0.5625, 0.5625, 0.5, 0.5625, 0.5625, 0.5312, 0.5625, 0.5312, 0.5, 0.5625, 0.9375, 0.5469, 1.0, 0.5312, 0.9375, 0.5312, 0.625, 0.5312, 0.6875, 0.5, 0.6875, 0.5, 0.625, 0.5312, 0.5625, 0.5312, 0.625, 0.5, 0.625, 0.5, 0.5625, 0.5312, 0.5, 0.5312, 0.5625, 0.5, 0.5625, 0.5, 0.5, 0.5312, 0.9375, 0.5156, 1.0, 0.5, 0.9375, 0.5312, 0.875, 0.5312, 0.9375, 0.5, 0.9375, 0.5, 0.875, 0.5312, 0.8125, 0.5312, 0.875, 0.5, 0.875, 0.5, 0.8125, 0.5312, 0.75, 0.5312, 0.8125, 0.5, 0.8125, 0.5, 0.75, 0.5312, 0.6875, 0.5312, 0.75, 0.5, 0.75, 0.5, 0.6875, 0.4375, 0.625, 0.4375, 0.6875, 0.4062, 0.6875, 0.4062, 0.625, 0.4375, 0.5625, 0.4375, 0.625, 0.4062, 0.625, 0.4062, 0.5625, 0.4375, 0.5, 0.4375, 0.5625, 0.4062, 0.5625, 0.4062, 0.5, 0.3438, 0.9375, 0.3281, 1.0, 0.3125, 0.9375, 0.4375, 0.875, 0.4375, 0.9375, 0.4062, 0.9375, 0.4062, 0.875, 0.4375, 0.8125, 0.4375, 0.875, 0.4062, 0.875, 0.4062, 0.8125, 0.5, 0.9375, 0.4844, 1.0, 0.4688, 0.9375, 0.4062, 0.5, 0.4062, 0.5625, 0.375, 0.5625, 0.375, 0.5, 0.375, 0.9375, 0.3594, 1.0, 0.3438, 0.9375, 0.4062, 0.875, 0.4062, 0.9375, 0.375, 0.9375, 0.375, 0.875, 0.4062, 0.8125, 0.4062, 0.875, 0.375, 0.875, 0.375, 0.8125, 0.4062, 0.75, 0.4062, 0.8125, 0.375, 0.8125, 0.375, 0.75, 0.4062, 0.6875, 0.4062, 0.75, 0.375, 0.75, 0.375, 0.6875, 0.4062, 0.625, 0.4062, 0.6875, 0.375, 0.6875, 0.375, 0.625, 0.4062, 0.5625, 0.4062, 0.625, 0.375, 0.625, 0.375, 0.5625, 0.375, 0.75, 0.375, 0.8125, 0.3438, 0.8125, 0.3438, 0.75, 0.375, 0.6875, 0.375, 0.75, 0.3438, 0.75, 0.3438, 0.6875, 0.375, 0.625, 0.375, 0.6875, 0.3438, 0.6875, 0.3438, 0.625, 0.375, 0.5625, 0.375, 0.625, 0.3438, 0.625, 0.3438, 0.5625, 0.375, 0.5, 0.375, 0.5625, 0.3438, 0.5625, 0.3437, 0.5, 0.4062, 0.9375, 0.3906, 1.0, 0.375, 0.9375, 0.375, 0.875, 0.375, 0.9375, 0.3438, 0.9375, 0.3438, 0.875, 0.375, 0.8125, 0.375, 0.875, 0.3438, 0.875, 0.3438, 0.8125, 0.3437, 0.5, 0.3438, 0.5625, 0.3125, 0.5625, 0.3125, 0.5, 0.4375, 0.9375, 0.4219, 1.0, 0.4062, 0.9375, 0.3438, 0.875, 0.3438, 0.9375, 0.3125, 0.9375, 0.3125, 0.875, 0.3438, 0.8125, 0.3438, 0.875, 0.3125, 0.875, 0.3125, 0.8125, 0.3438, 0.75, 0.3438, 0.8125, 0.3125, 0.8125, 0.3125, 0.75, 0.25, 0.5, 0.2812, 0.5, 0.2812, 0.5, 0.25, 0.5, 0.0, 0.0, 0.0, 0.0, 0.0, 0.0, 0.0, 0.0, 0.5, 0.5, 0.5, 0.5, 0.5, 0.5, 0.5, 0.5, 0.3437, 0.5, 0.375, 0.5, 0.375, 0.5, 0.3437, 0.5, 0.5, 0.875, 0.5, 0.875, 0.5, 0.875, 0.5, 0.875, 0.25, 0.5625, 0.2812, 0.5625, 0.2812, 0.5625, 0.25, 0.5625, 0.2812, 0.8125, 0.2812, 0.75, 0.2812, 0.75, 0.2812, 0.8125, 0.4688, 0.9375, 0.4531, 1.0, 0.4375, 0.9375, 0.4062, 0.9375, 0.375, 0.9375, 0.375, 0.9375, 0.4062, 0.9375, 0.0, 0.0, 0.0, 0.0, 0.0, 0.0, 0.0, 0.0, 0.25, 0.875, 0.25, 0.875, 0.25, 0.875, 0.25, 0.875, 0.2812, 0.875, 0.2812, 0.8125, 0.2812, 0.8125, 0.2812, 0.875, 0.5, 0.9375, 0.5, 0.9375, 0.5, 0.9375, 0.5, 0.9375, 0.4375, 0.9375, 0.4062, 0.9375, 0.4062, 0.9375, 0.4375, 0.9375, 0.5, 0.9375, 0.5, 0.9375, 0.5, 0.9375, 0.5, 0.9375, 0.5, 0.875, 0.5, 0.9375, 0.5, 0.9375, 0.5, 0.875, 0.3125, 0.875, 0.2812, 0.875, 0.2812, 0.875, 0.3125, 0.875, 0.0, 0.0, 0.0, 0.0, 0.0, 0.0, 0.0, 0.0, 0.4062, 0.5, 0.4375, 0.5, 0.4375, 0.5, 0.4062, 0.5, 0.5, 0.9375, 0.4688, 0.9375, 0.4688, 0.9375, 0.5, 0.9375, 0.0, 0.0, 0.0, 0.0, 0.0, 0.0, 0.0, 0.0, 0.5, 0.5, 0.5, 0.5625, 0.5, 0.5625, 0.5, 0.5, 0.3125, 0.5, 0.3437, 0.5, 0.3437, 0.5, 0.3125, 0.5, 0.2812, 0.75, 0.25, 0.75, 0.25, 0.75, 0.2812, 0.75, 0.0, 0.0, 0.0, 0.0, 0.0, 0.0, 0.0, 0.0, 0.5, 0.8125, 0.5, 0.875, 0.5, 0.875, 0.5, 0.8125, 0.5, 0.5625, 0.5, 0.625, 0.5, 0.625, 0.5, 0.5625, 0.5, 0.9375, 0.5, 0.875, 0.5, 0.875, 0.5, 0.9375, 0.5156, 1.0, 0.5156, 1.0, 0.5156, 1.0, 0.5156, 1.0, 0.4688, 0.9375, 0.4844, 1.0, 0.4844, 1.0, 0.4688, 0.9375, 0.0, 0.0, 0.0, 0.0, 0.0, 0.0, 0.0, 0.0, 0.5, 0.625, 0.5, 0.6875, 0.5, 0.6875, 0.5, 0.625, 0.0, 0.0, 0.0, 0.0, 0.0, 0.0, 0.0, 0.0, 0.5, 0.6875, 0.5, 0.75, 0.5, 0.75, 0.5, 0.6875, 0.0, 0.0, 0.0, 0.0, 0.0, 0.0, 0.0, 0.0, 0.5, 0.5, 0.5, 0.5, 0.5, 0.5, 0.5, 0.5, 0.2188, 0.5625, 0.2188, 0.625, 0.1875, 0.625, 0.1875, 0.5625, 0.2187, 0.5, 0.2188, 0.5625, 0.1875, 0.5625, 0.1875, 0.5, 0.2188, 0.9375, 0.2031, 1.0, 0.1875, 0.9375, 0.1875, 0.625, 0.1875, 0.6875, 0.1562, 0.6875, 0.1563, 0.625, 0.25, 0.9375, 0.2344, 1.0, 0.2188, 0.9375, 0.25, 0.875, 0.25, 0.9375, 0.2188, 0.9375, 0.2188, 0.875, 0.1875, 0.5625, 0.1875, 0.625, 0.1563, 0.625, 0.1562, 0.5625, 0.1875, 0.5, 0.1875, 0.5625, 0.1562, 0.5625, 0.1562, 0.5, 0.1875, 0.9375, 0.1719, 1.0, 0.1563, 0.9375, 0.1875, 0.875, 0.1875, 0.9375, 0.1563, 0.9375, 0.1562, 0.875, 0.1875, 0.8125, 0.1875, 0.875, 0.1562, 0.875, 0.1562, 0.8125, 0.1875, 0.75, 0.1875, 0.8125, 0.1562, 0.8125, 0.1562, 0.75, 0.1875, 0.6875, 0.1875, 0.75, 0.1562, 0.75, 0.1562, 0.6875, 0.1562, 0.8125, 0.1562, 0.875, 0.125, 0.875, 0.125, 0.8125, 0.1562, 0.75, 0.1562, 0.8125, 0.125, 0.8125, 0.125, 0.75, 0.1562, 0.6875, 0.1562, 0.75, 0.125, 0.75, 0.125, 0.6875, 0.1563, 0.625, 0.1562, 0.6875, 0.125, 0.6875, 0.125, 0.625, 0.1562, 0.5625, 0.1563, 0.625, 0.125, 0.625, 0.125, 0.5625, 0.1562, 0.5, 0.1562, 0.5625, 0.125, 0.5625, 0.125, 0.5, 0.1563, 0.9375, 0.1406, 1.0, 0.125, 0.9375, 0.1562, 0.875, 0.1563, 0.9375, 0.125, 0.9375, 0.125, 0.875, 0.125, 0.5625, 0.125, 0.625, 0.09375, 0.625, 0.09375, 0.5625, 0.125, 0.5, 0.125, 0.5625, 0.09375, 0.5625, 0.09375, 0.5, 0.125, 0.9375, 0.1094, 1.0, 0.09375, 0.9375, 0.125, 0.875, 0.125, 0.9375, 0.09375, 0.9375, 0.09375, 0.875, 0.125, 0.8125, 0.125, 0.875, 0.09375, 0.875, 0.09375, 0.8125, 0.125, 0.75, 0.125, 0.8125, 0.09375, 0.8125, 0.09375, 0.75, 0.125, 0.6875, 0.125, 0.75, 0.09375, 0.75, 0.09375, 0.6875, 0.125, 0.625, 0.125, 0.6875, 0.09375, 0.6875, 0.09375, 0.625, 0.09375, 0.8125, 0.09375, 0.875, 0.0625, 0.875, 0.0625, 0.8125, 0.09375, 0.75, 0.09375, 0.8125, 0.0625, 0.8125, 0.0625, 0.75, 0.09375, 0.6875, 0.09375, 0.75, 0.0625, 0.75, 0.0625, 0.6875, 0.09375, 0.625, 0.09375, 0.6875, 0.0625, 0.6875, 0.0625, 0.625, 0.09375, 0.5625, 0.09375, 0.625, 0.0625, 0.625, 0.0625, 0.5625, 0.09375, 0.5, 0.09375, 0.5625, 0.0625, 0.5625, 0.0625, 0.5, 0.0, 0.0, 0.0, 0.0, 0.0, 0.0, 0.0, 0.0, 0.25, 0.875, 0.2188, 0.875, 0.2188, 0.875, 0.25, 0.875, 1.0, 0.6875, 1.0, 0.625, 1.0, 0.625, 1.0, 0.6875, 0.0, 0.0, 0.0, 0.0, 0.0, 0.0, 0.0, 0.0, 1.0, 0.75, 1.0, 0.6875, 1.0, 0.6875, 1.0, 0.75, 0.0, 0.0, 0.0, 0.0, 0.0, 0.0, 0.0, 0.0, 0.0625, 0.9375, 0.03125, 0.9375, 0.03125, 0.9375, 0.0625, 0.9375, 0.2187, 0.5, 0.25, 0.5, 0.25, 0.5, 0.2187, 0.5, 1.0, 0.8125, 1.0, 0.75, 1.0, 0.75, 1.0, 0.8125, 0.2188, 0.9375, 0.2344, 1.0, 0.2344, 1.0, 0.2188, 0.9375, 0.1562, 0.5, 0.1875, 0.5, 0.1875, 0.5, 0.1562, 0.5, 0.0, 0.0, 0.0, 0.0, 0.0, 0.0, 0.0, 0.0, 0.03125, 0.5, 0.0625, 0.5, 0.0625, 0.5, 0.03125, 0.5, 0.09375, 0.5, 0.125, 0.5, 0.125, 0.5, 0.09375, 0.5, 1.0, 0.875, 1.0, 0.8125, 1.0, 0.8125, 1.0, 0.875, 0.0625, 0.9375, 0.04687, 1.0, 0.03125, 0.9375, 0.5, 0.75, 0.5, 0.8125, 0.5, 0.8125, 0.5, 0.75, 1.0, 0.9375, 1.0, 0.875, 1.0, 0.875, 1.0, 0.9375, 0.04687, 1.0, 0.0625, 0.9375, 0.0625, 0.9375, 0.04687, 1.0, 0.0, 0.0, 0.0, 0.0, 0.0, 0.0, 0.0, 0.0, 0.2188, 0.875, 0.2188, 0.9375, 0.2188, 0.9375, 0.2188, 0.875, 1.0, 0.5625, 1.0, 0.5, 1.0, 0.5, 1.0, 0.5625, 0.1875, 0.5, 0.2187, 0.5, 0.2187, 0.5, 0.1875, 0.5, 0.03125, 0.9375, 0.0, 0.9375, 0.0, 0.9375, 0.03125, 0.9375, 0.0625, 0.5, 0.09375, 0.5, 0.09375, 0.5, 0.0625, 0.5, 1.0, 0.625, 1.0, 0.5625, 1.0, 0.5625, 1.0, 0.625, 0.03125, 0.9375, 0.01562, 1.0, 0.0, 0.9375, 0.125, 0.5, 0.1562, 0.5, 0.1562, 0.5, 0.125, 0.5, 0.0, 0.5, 0.03125, 0.5, 0.03125, 0.5, 0.0, 0.5, 1.0, 0.5, 1.0, 0.5625, 0.9687, 0.5625, 0.9687, 0.5, 1.0, 0.9375, 0.9844, 1.0, 0.9688, 0.9375, 1.0, 0.875, 1.0, 0.9375, 0.9688, 0.9375, 0.9687, 0.875, 1.0, 0.8125, 1.0, 0.875, 0.9687, 0.875, 0.9687, 0.8125, 1.0, 0.75, 1.0, 0.8125, 0.9687, 0.8125, 0.9688, 0.75, 1.0, 0.6875, 1.0, 0.75, 0.9688, 0.75, 0.9687, 0.6875, 1.0, 0.625, 1.0, 0.6875, 0.9687, 0.6875, 0.9688, 0.625, 1.0, 0.5625, 1.0, 0.625, 0.9688, 0.625, 0.9687, 0.5625, 0.9688, 0.75, 0.9687, 0.8125, 0.9375, 0.8125, 0.9375, 0.75, 0.9687, 0.6875, 0.9688, 0.75, 0.9375, 0.75, 0.9375, 0.6875, 0.9688, 0.625, 0.9687, 0.6875, 0.9375, 0.6875, 0.9375, 0.625, 0.9687, 0.5625, 0.9688, 0.625, 0.9375, 0.625, 0.9375, 0.5625, 0.9687, 0.5, 0.9687, 0.5625, 0.9375, 0.5625, 0.9375, 0.5, 0.9688, 0.9375, 0.9531, 1.0, 0.9375, 0.9375, 0.9687, 0.875, 0.9688, 0.9375, 0.9375, 0.9375, 0.9375, 0.875, 0.9687, 0.8125, 0.9687, 0.875, 0.9375, 0.875, 0.9375, 0.8125, 0.9375, 0.5, 0.9375, 0.5625, 0.9062, 0.5625, 0.9062, 0.5, 0.9375, 0.9375, 0.9219, 1.0, 0.9062, 0.9375, 0.9375, 0.875, 0.9375, 0.9375, 0.9062, 0.9375, 0.9062, 0.875, 0.9375, 0.8125, 0.9375, 0.875, 0.9062, 0.875, 0.9062, 0.8125, 0.9375, 0.75, 0.9375, 0.8125, 0.9062, 0.8125, 0.9062, 0.75, 0.9375, 0.6875, 0.9375, 0.75, 0.9062, 0.75, 0.9062, 0.6875, 0.9375, 0.625, 0.9375, 0.6875, 0.9062, 0.6875, 0.9062, 0.625, 0.9375, 0.5625, 0.9375, 0.625, 0.9062, 0.625, 0.9062, 0.5625, 0.9062, 0.6875, 0.9062, 0.75, 0.875, 0.75, 0.875, 0.6875, 0.9062, 0.625, 0.9062, 0.6875, 0.875, 0.6875, 0.875, 0.625, 0.9062, 0.5625, 0.9062, 0.625, 0.875, 0.625, 0.875, 0.5625, 0.9062, 0.5, 0.9062, 0.5625, 0.875, 0.5625, 0.875, 0.5, 0.9062, 0.9375, 0.8906, 1.0, 0.875, 0.9375, 0.9062, 0.875, 0.9062, 0.9375, 0.875, 0.9375, 0.875, 0.875, 0.9062, 0.8125, 0.9062, 0.875, 0.875, 0.875, 0.875, 0.8125, 0.9062, 0.75, 0.9062, 0.8125, 0.875, 0.8125, 0.875, 0.75, 0.875, 0.875, 0.875, 0.9375, 0.8438, 0.9375, 0.8438, 0.875, 0.875, 0.8125, 0.875, 0.875, 0.8438, 0.875, 0.8437, 0.8125, 0.875, 0.75, 0.875, 0.8125, 0.8437, 0.8125, 0.8438, 0.75, 0.875, 0.6875, 0.875, 0.75, 0.8438, 0.75, 0.8437, 0.6875, 0.875, 0.625, 0.875, 0.6875, 0.8437, 0.6875, 0.8438, 0.625, 0.875, 0.5625, 0.875, 0.625, 0.8438, 0.625, 0.8437, 0.5625, 0.875, 0.5, 0.875, 0.5625, 0.8437, 0.5625, 0.8437, 0.5, 0.875, 0.9375, 0.8594, 1.0, 0.8438, 0.9375, 0.8438, 0.625, 0.8437, 0.6875, 0.8125, 0.6875, 0.8125, 0.625, 0.8437, 0.5625, 0.8438, 0.625, 0.8125, 0.625, 0.8125, 0.5625, 0.8437, 0.5, 0.8437, 0.5625, 0.8125, 0.5625, 0.8125, 0.5, 0.8438, 0.9375, 0.8281, 1.0, 0.8125, 0.9375, 0.8438, 0.875, 0.8438, 0.9375, 0.8125, 0.9375, 0.8125, 0.875, 0.8437, 0.8125, 0.8438, 0.875, 0.8125, 0.875, 0.8125, 0.8125, 0.8438, 0.75, 0.8437, 0.8125, 0.8125, 0.8125, 0.8125, 0.75, 0.8437, 0.6875, 0.8438, 0.75, 0.8125, 0.75, 0.8125, 0.6875, 0.8125, 0.875, 0.8125, 0.9375, 0.7812, 0.9375, 0.7812, 0.875, 0.8125, 0.8125, 0.8125, 0.875, 0.7812, 0.875, 0.7812, 0.8125, 0.8125, 0.75, 0.8125, 0.8125, 0.7812, 0.8125, 0.7812, 0.75, 0.8125, 0.6875, 0.8125, 0.75, 0.7812, 0.75, 0.7812, 0.6875, 0.8125, 0.625, 0.8125, 0.6875, 0.7812, 0.6875, 0.7812, 0.625, 0.8125, 0.5625, 0.8125, 0.625, 0.7812, 0.625, 0.7812, 0.5625, 0.8125, 0.5, 0.8125, 0.5625, 0.7812, 0.5625, 0.7812, 0.5, 0.8125, 0.9375, 0.7969, 1.0, 0.7812, 0.9375, 0.7812, 0.625, 0.7812, 0.6875, 0.75, 0.6875, 0.75, 0.625, 0.7812, 0.5625, 0.7812, 0.625, 0.75, 0.625, 0.75, 0.5625, 0.7812, 0.5, 0.7812, 0.5625, 0.75, 0.5625, 0.75, 0.5, 0.7812, 0.9375, 0.7656, 1.0, 0.75, 0.9375, 0.7812, 0.875, 0.7812, 0.9375, 0.75, 0.9375, 0.75, 0.875, 0.7812, 0.8125, 0.7812, 0.875, 0.75, 0.875, 0.75, 0.8125, 0.7812, 0.75, 0.7812, 0.8125, 0.75, 0.8125, 0.75, 0.75, 0.7812, 0.6875, 0.7812, 0.75, 0.75, 0.75, 0.75, 0.6875, 0.7188, 0.5, 0.6875, 0.5, 0.6562, 0.5, 0.625, 0.5, 0.5938, 0.5, 0.5625, 0.5, 0.5312, 0.5, 0.5, 0.5, 0.4687, 0.5, 0.4375, 0.5, 0.4062, 0.5, 0.375, 0.5, 0.3437, 0.5, 0.3125, 0.5, 0.2812, 0.5, 0.25, 0.5, 0.2187, 0.5, 0.1875, 0.5, 0.1562, 0.5, 0.125, 0.5, 0.09375, 0.5, 0.0625, 0.5, 0.03125, 0.5, 0.0, 0.5, 0.9687, 0.5, 0.9375, 0.5, 0.9062, 0.5, 0.875, 0.5, 0.8437, 0.5, 0.8125, 0.5, 0.7812, 0.5, 0.75, 0.5, 0.5156, 1.0, 0.5, 0.9375, 0.5, 0.9375, 0.5156, 1.0, 0.4687, 0.5, 0.5, 0.5, 0.5, 0.5, 0.4687, 0.5, 0.5, 0.6875, 0.5, 0.625, 0.5, 0.625, 0.5, 0.6875, 0.5, 0.75, 0.5, 0.8125, 0.5, 0.8125, 0.5, 0.75, 0.0, 0.875, 0.0, 0.8125, 0.0, 0.8125, 0.0, 0.875, 0.0, 0.0, 0.0, 0.0, 0.0, 0.0, 0.0, 0.0, 0.01562, 1.0, 0.0, 0.9375, 0.0, 0.9375, 0.01562, 1.0, 0.5, 0.625, 0.5, 0.5625, 0.5, 0.5625, 0.5, 0.625, 0.0, 0.8125, 0.0, 0.75, 0.0, 0.75, 0.0, 0.8125, 0.0, 0.0, 0.0, 0.0, 0.0, 0.0, 0.0, 0.0, 0.5, 0.5625, 0.5, 0.5, 0.5, 0.5, 0.5, 0.5625, 0.0, 0.75, 0.0, 0.6875, 0.0, 0.6875, 0.0, 0.75, 0.5, 0.8125, 0.5, 0.875, 0.5, 0.875, 0.5, 0.8125, 0.0, 0.6875, 0.0, 0.625, 0.0, 0.625, 0.0, 0.6875, 0.5, 0.6875, 0.5, 0.75, 0.5, 0.75, 0.5, 0.6875, 0.0, 0.0, 0.0, 0.0, 0.0, 0.0, 0.0, 0.0, 0.0, 0.625, 0.0, 0.5625, 0.0, 0.5625, 0.0, 0.625, 0.5, 0.875, 0.5, 0.8125, 0.5, 0.8125, 0.5, 0.875, 0.0, 0.0, 0.0, 0.0, 0.0, 0.0, 0.0, 0.0, 0.0, 0.5625, 0.0, 0.5, 0.0, 0.5, 0.0, 0.5625, 0.5, 0.8125, 0.5, 0.75, 0.5, 0.75, 0.5, 0.8125, 0.0, 0.0, 0.0, 0.0, 0.0, 0.0, 0.0, 0.0, 0.5, 0.75, 0.5, 0.6875, 0.5, 0.6875, 0.5, 0.75, 0.0, 0.9375, 0.0, 0.875, 0.0, 0.875, 0.0, 0.9375, 0.0, 0.0, 0.0, 0.0, 0.0, 0.0, 0.0, 0.0, 1.0, 0.6875, 1.0, 0.625, 1.0, 0.625, 1.0, 0.6875, 0.0, 0.0, 0.0, 0.0, 0.0, 0.0, 0.0, 0.0, 0.125, 0.5, 0.1562, 0.5, 0.1562, 0.5, 0.125, 0.5, 1.0, 0.75, 1.0, 0.6875, 1.0, 0.6875, 1.0, 0.75, 0.0, 0.0, 0.0, 0.0, 0.0, 0.0, 0.0, 0.0, 0.0625, 0.9375, 0.03125, 0.9375, 0.03125, 0.9375, 0.0625, 0.9375, 1.0, 0.8125, 1.0, 0.75, 1.0, 0.75, 1.0, 0.8125, 0.0, 0.0, 0.0, 0.0, 0.0, 0.0, 0.0, 0.0, 0.03125, 0.5, 0.0625, 0.5, 0.0625, 0.5, 0.03125, 0.5, 0.2187, 0.5, 0.25, 0.5, 0.25, 0.5, 0.2187, 0.5, 0.5, 0.8125, 0.5, 0.875, 0.5, 0.875, 0.5, 0.8125, 0.0, 0.0, 0.0, 0.0, 0.0, 0.0, 0.0, 0.0, 0.2812, 0.5, 0.25, 0.5, 0.25, 0.5, 0.2812, 0.5, 0.5, 0.875, 0.5, 0.9375, 0.5, 0.9375, 0.5, 0.875, 0.375, 0.5, 0.4062, 0.5, 0.4062, 0.5, 0.375, 0.5, 0.0, 0.0, 0.0, 0.0, 0.0, 0.0, 0.0, 0.0, 0.5, 0.9375, 0.4688, 0.9375, 0.4688, 0.9375, 0.5, 0.9375, 0.5, 0.5, 0.5, 0.5625, 0.5, 0.5625, 0.5, 0.5, 0.0, 0.0, 0.0, 0.0, 0.0, 0.0, 0.0, 0.0, 0.5, 0.625, 0.5, 0.6875, 0.5, 0.6875, 0.5, 0.625, 0.0, 0.0, 0.0, 0.0, 0.0, 0.0, 0.0, 0.0, 0.5, 0.5625, 0.5, 0.625, 0.5, 0.625, 0.5, 0.5625, 0.0, 0.0, 0.0, 0.0, 0.0, 0.0, 0.0, 0.0, 0.4375, 0.5, 0.4687, 0.5, 0.4687, 0.5, 0.4375, 0.5, 0.5, 0.5625, 0.5, 0.625, 0.5, 0.625, 0.5, 0.5625, 0.5, 0.625, 0.5, 0.6875, 0.5, 0.6875, 0.5, 0.625, 0.0, 0.0, 0.0, 0.0, 0.0, 0.0, 0.0, 0.0, 0.5, 0.6875, 0.5, 0.75, 0.5, 0.75, 0.5, 0.6875, 0.0, 0.0, 0.0, 0.0, 0.0, 0.0, 0.0, 0.0, 0.5156, 1.0, 0.5156, 1.0, 0.5156, 1.0, 0.5156, 1.0, 0.5, 0.75, 0.5, 0.8125, 0.5, 0.8125, 0.5, 0.75, 0.0, 0.0, 0.0, 0.0, 0.0, 0.0, 0.0, 0.0, 0.0, 0.0, 0.0, 0.0, 0.0, 0.0, 0.0, 0.0, 0.3438, 0.9375, 0.3125, 0.9375, 0.3125, 0.9375, 0.3438, 0.9375, 0.5, 0.5, 0.5, 0.5625, 0.5, 0.5625, 0.5, 0.5, 0.0, 0.0, 0.0, 0.0, 0.0, 0.0, 0.0, 0.0, 0.4688, 0.9375, 0.4844, 1.0, 0.4844, 1.0, 0.4688, 0.9375, 0.375, 0.9375, 0.3438, 0.9375, 0.3438, 0.9375, 0.375, 0.9375, 0.0, 0.0, 0.0, 0.0, 0.0, 0.0, 0.0, 0.0, 0.25, 0.625, 0.25, 0.5625, 0.25, 0.5625, 0.25, 0.625, 0.4688, 0.9375, 0.4375, 0.9375, 0.4375, 0.9375, 0.4688, 0.9375, 0.2812, 0.5625, 0.2812, 0.5, 0.2812, 0.5, 0.2812, 0.5625, 0.0, 0.0, 0.0, 0.0, 0.0, 0.0, 0.0, 0.0, 0.25, 0.6875, 0.25, 0.625, 0.25, 0.625, 0.25, 0.6875, 0.3125, 0.9375, 0.2969, 1.0, 0.2812, 0.9375, 0.3125, 0.875, 0.3125, 0.9375, 0.2812, 0.9375, 0.2812, 0.875, 0.2812, 0.5, 0.3125, 0.5, 0.3125, 0.5, 0.2812, 0.5, 0.5, 0.875, 0.5, 0.875, 0.5, 0.875, 0.5, 0.875, 0.2812, 0.9375, 0.2656, 1.0, 0.25, 0.9375, 0.2812, 0.875, 0.2812, 0.9375, 0.25, 0.9375, 0.25, 0.875, 0.2812, 0.8125, 0.2812, 0.875, 0.25, 0.875, 0.25, 0.8125, 0.2812, 0.75, 0.2812, 0.8125, 0.25, 0.8125, 0.25, 0.75, 0.3125, 0.9375, 0.3125, 0.875, 0.3125, 0.875, 0.3125, 0.9375, 0.5, 0.9375, 0.4688, 0.9375, 0.4688, 0.9375, 0.5, 0.9375, 0.25, 0.75, 0.25, 0.6875, 0.25, 0.6875, 0.25, 0.75, 0.2812, 0.5, 0.2812, 0.5625, 0.25, 0.5625, 0.25, 0.5, 0.25, 0.8125, 0.25, 0.75, 0.25, 0.75, 0.25, 0.8125, 0.2656, 1.0, 0.25, 0.9375, 0.25, 0.9375, 0.2656, 1.0, 0.25, 0.75, 0.25, 0.6875, 0.25, 0.6875, 0.25, 0.75, 0.25, 0.6875, 0.25, 0.625, 0.25, 0.625, 0.25, 0.6875, 0.25, 0.625, 0.25, 0.5625, 0.25, 0.5625, 0.25, 0.625, 0.25, 0.5625, 0.25, 0.5, 0.25, 0.5, 0.25, 0.5625, 0.25, 0.9375, 0.25, 0.875, 0.25, 0.875, 0.25, 0.9375, 0.25, 0.875, 0.25, 0.8125, 0.25, 0.8125, 0.25, 0.875, 1.0, 0.875, 1.0, 0.8125, 1.0, 0.8125, 1.0, 0.875, 0.1562, 0.5, 0.1875, 0.5, 0.1875, 0.5, 0.1562, 0.5, 0.25, 0.875, 0.2188, 0.875, 0.2188, 0.875, 0.25, 0.875, 0.2188, 0.9375, 0.2344, 1.0, 0.2344, 1.0, 0.2188, 0.9375, 1.0, 0.9375, 1.0, 0.875, 1.0, 0.875, 1.0, 0.9375, 0.0625, 0.5, 0.09375, 0.5, 0.09375, 0.5, 0.0625, 0.5, 0.09375, 0.5, 0.125, 0.5, 0.125, 0.5, 0.09375, 0.5, 0.0, 0.0, 0.0, 0.0, 0.0, 0.0, 0.0, 0.0, 1.0, 0.5625, 1.0, 0.5, 1.0, 0.5, 1.0, 0.5625, 0.0, 0.0, 0.0, 0.0, 0.0, 0.0, 0.0, 0.0, 0.03125, 0.9375, 0.0, 0.9375, 0.0, 0.9375, 0.03125, 0.9375, 0.04687, 1.0, 0.0625, 0.9375, 0.0625, 0.9375, 0.04687, 1.0, 0.1875, 0.5, 0.2187, 0.5, 0.2187, 0.5, 0.1875, 0.5, 1.0, 0.625, 1.0, 0.5625, 1.0, 0.5625, 1.0, 0.625, 0.2188, 0.875, 0.2188, 0.9375, 0.2188, 0.9375, 0.2188, 0.875, 0.0, 0.5, 0.03125, 0.5, 0.03125, 0.5, 0.0, 0.5, 0.2188, 0.625, 0.2188, 0.6875, 0.1875, 0.6875, 0.1875, 0.625, 0.2188, 0.6875, 0.2188, 0.75, 0.1875, 0.75, 0.1875, 0.6875, 0.2188, 0.75, 0.2188, 0.8125, 0.1875, 0.8125, 0.1875, 0.75, 0.2188, 0.8125, 0.2188, 0.875, 0.1875, 0.875, 0.1875, 0.8125, 0.2188, 0.875, 0.2188, 0.9375, 0.1875, 0.9375, 0.1875, 0.875, 0.25, 0.75, 0.25, 0.8125, 0.2188, 0.8125, 0.2188, 0.75, 0.25, 0.8125, 0.25, 0.875, 0.2188, 0.875, 0.2188, 0.8125, 0.25, 0.5, 0.25, 0.5625, 0.2188, 0.5625, 0.2187, 0.5, 0.25, 0.5625, 0.25, 0.625, 0.2188, 0.625, 0.2188, 0.5625, 0.25, 0.625, 0.25, 0.6875, 0.2188, 0.6875, 0.2188, 0.625, 0.25, 0.6875, 0.25, 0.75, 0.2188, 0.75, 0.2188, 0.6875, 0.09375, 0.9375, 0.07812, 1.0, 0.0625, 0.9375, 0.09375, 0.875, 0.09375, 0.9375, 0.0625, 0.9375, 0.0625, 0.875, 0.0625, 0.5625, 0.0625, 0.625, 0.03125, 0.625, 0.03125, 0.5625, 0.0625, 0.5, 0.0625, 0.5625, 0.03125, 0.5625, 0.03125, 0.5, 0.0625, 0.875, 0.0625, 0.9375, 0.03125, 0.9375, 0.03125, 0.875, 0.0625, 0.8125, 0.0625, 0.875, 0.03125, 0.875, 0.03125, 0.8125, 0.0625, 0.75, 0.0625, 0.8125, 0.03125, 0.8125, 0.03125, 0.75, 0.0625, 0.6875, 0.0625, 0.75, 0.03125, 0.75, 0.03125, 0.6875, 0.0625, 0.625, 0.0625, 0.6875, 0.03125, 0.6875, 0.03125, 0.625, 0.03125, 0.75, 0.03125, 0.8125, 0.0, 0.8125, 0.0, 0.75, 0.03125, 0.6875, 0.03125, 0.75, 0.0, 0.75, 0.0, 0.6875, 0.03125, 0.625, 0.03125, 0.6875, 0.0, 0.6875, 0.0, 0.625, 0.03125, 0.5625, 0.03125, 0.625, 0.0, 0.625, 0.0, 0.5625, 0.03125, 0.5, 0.03125, 0.5625, 0.0, 0.5625, 0.0, 0.5, 0.03125, 0.875, 0.03125, 0.9375, 0.0, 0.9375, 0.0, 0.875, 0.03125, 0.8125, 0.03125, 0.875, 0.0, 0.875, 0.0, 0.8125, 0.5, 0.875, 0.5, 0.875, 0.5, 0.875, 0.5, 0.875, 0.3125, 0.875, 0.2812, 0.875, 0.2812, 0.875, 0.3125, 0.875, 0.4688, 0.9375, 0.4375, 0.9375, 0.4375, 0.9375, 0.4688, 0.9375, 0.25, 0.5, 0.2812, 0.5, 0.2812, 0.5, 0.25, 0.5, 0.3125, 0.9375, 0.3125, 0.875, 0.3125, 0.875, 0.3125, 0.9375, 0.5, 0.5, 0.5, 0.5, 0.5, 0.5, 0.5, 0.5, 0.0, 0.0, 0.0, 0.0, 0.0, 0.0, 0.0, 0.0, 0.5, 0.9375, 0.4688, 0.9375, 0.4688, 0.9375, 0.5, 0.9375, 0.0, 0.0, 0.0, 0.0, 0.0, 0.0, 0.0, 0.0, 0.0, 0.0, 0.0, 0.0, 0.0, 0.0, 0.0, 0.0, 0.0, 0.0, 0.0, 0.0, 0.0, 0.0, 0.0, 0.0, 0.0, 0.0, 0.0, 0.0, 0.0, 0.0, 0.0, 0.0, 0.2812, 0.5, 0.3125, 0.5, 0.3125, 0.5, 0.2812, 0.5, 0.3437, 0.5, 0.375, 0.5, 0.375, 0.5, 0.3437, 0.5, 0.3438, 0.9375, 0.3125, 0.9375, 0.3125, 0.9375, 0.3438, 0.9375, 0.4062, 0.9375, 0.375, 0.9375, 0.375, 0.9375, 0.4062, 0.9375, 0.5, 0.5, 0.5, 0.5, 0.5, 0.5, 0.5, 0.5, 0.25, 0.5625, 0.2812, 0.5625, 0.2812, 0.5625, 0.25, 0.5625, 0.5, 0.875, 0.5, 0.875, 0.5, 0.875, 0.5, 0.875, 0.5, 0.9375, 0.5, 0.9375, 0.5, 0.9375, 0.5, 0.9375, 0.4375, 0.9375, 0.4062, 0.9375, 0.4062, 0.9375, 0.4375, 0.9375, 0.5, 0.9375, 0.5, 0.9375, 0.5, 0.9375, 0.5, 0.9375, 0.2812, 0.5625, 0.2812, 0.5, 0.2812, 0.5, 0.2812, 0.5625, 0.5, 0.875, 0.5, 0.9375, 0.5, 0.9375, 0.5, 0.875, 0.4062, 0.5, 0.4375, 0.5, 0.4375, 0.5, 0.4062, 0.5, 0.0, 0.0, 0.0, 0.0, 0.0, 0.0, 0.0, 0.0, 0.3125, 0.5, 0.3437, 0.5, 0.3437, 0.5, 0.3125, 0.5, 0.5, 0.8125, 0.5, 0.875, 0.5, 0.875, 0.5, 0.8125, 0.2812, 0.75, 0.25, 0.75, 0.25, 0.75, 0.2812, 0.75, 0.4687, 0.5, 0.5, 0.5, 0.5, 0.5, 0.4687, 0.5, 0.5, 0.75, 0.5, 0.8125, 0.5, 0.8125, 0.5, 0.75, 0.2812, 0.5, 0.25, 0.5, 0.25, 0.5, 0.2812, 0.5, 0.0, 0.0, 0.0, 0.0, 0.0, 0.0, 0.0, 0.0, 0.25, 0.875, 0.25, 0.875, 0.25, 0.875, 0.25, 0.875, 0.5, 0.6875, 0.5, 0.75, 0.5, 0.75, 0.5, 0.6875, 0.25, 0.625, 0.25, 0.5625, 0.25, 0.5625, 0.25, 0.625, 0.2812, 0.8125, 0.2812, 0.75, 0.2812, 0.75, 0.2812, 0.8125, 0.375, 0.5, 0.4062, 0.5, 0.4062, 0.5, 0.375, 0.5, 0.5, 0.625, 0.5, 0.6875, 0.5, 0.6875, 0.5, 0.625, 0.25, 0.6875, 0.25, 0.625, 0.25, 0.625, 0.25, 0.6875, 0.0, 0.0, 0.0, 0.0, 0.0, 0.0, 0.0, 0.0, 0.2812, 0.875, 0.2812, 0.8125, 0.2812, 0.8125, 0.2812, 0.875, 0.5, 0.9375, 0.5, 0.875, 0.5, 0.875, 0.5, 0.9375, 0.4375, 0.5, 0.4687, 0.5, 0.4687, 0.5, 0.4375, 0.5, 0.5, 0.5625, 0.5, 0.625, 0.5, 0.625, 0.5, 0.5625, 0.25, 0.75, 0.25, 0.6875, 0.25, 0.6875, 0.25, 0.75, 0.375, 0.9375, 0.3438, 0.9375, 0.3438, 0.9375, 0.375, 0.9375, 0.5, 0.5, 0.5, 0.5625, 0.5, 0.5625, 0.5, 0.5, 0.4375, 0.6875, 0.4375, 0.75, 0.4062, 0.75, 0.4062, 0.6875, 0.4375, 0.75, 0.4375, 0.8125, 0.4062, 0.8125, 0.4062, 0.75, 0.4688, 0.625, 0.4687, 0.6875, 0.4375, 0.6875, 0.4375, 0.625, 0.4687, 0.6875, 0.4688, 0.75, 0.4375, 0.75, 0.4375, 0.6875, 0.4688, 0.75, 0.4688, 0.8125, 0.4375, 0.8125, 0.4375, 0.75, 0.4688, 0.8125, 0.4688, 0.875, 0.4375, 0.875, 0.4375, 0.8125, 0.4688, 0.875, 0.4688, 0.9375, 0.4375, 0.9375, 0.4375, 0.875, 0.4687, 0.5, 0.4688, 0.5625, 0.4375, 0.5625, 0.4375, 0.5, 0.4688, 0.5625, 0.4688, 0.625, 0.4375, 0.625, 0.4375, 0.5625, 0.5, 0.875, 0.5, 0.9375, 0.4688, 0.9375, 0.4688, 0.875, 0.5, 0.5, 0.5, 0.5625, 0.4688, 0.5625, 0.4687, 0.5, 0.5, 0.5625, 0.5, 0.625, 0.4688, 0.625, 0.4688, 0.5625, 0.5, 0.625, 0.5, 0.6875, 0.4687, 0.6875, 0.4688, 0.625, 0.5, 0.6875, 0.5, 0.75, 0.4688, 0.75, 0.4687, 0.6875, 0.5, 0.75, 0.5, 0.8125, 0.4688, 0.8125, 0.4688, 0.75, 0.5, 0.8125, 0.5, 0.875, 0.4688, 0.875, 0.4688, 0.8125, 0.5, 0.875, 0.5, 0.9375, 0.5, 0.9375, 0.5, 0.875, 0.4687, 0.5, 0.5, 0.5, 0.5, 0.5, 0.4687, 0.5, 0.3437, 0.5, 0.375, 0.5, 0.375, 0.5, 0.3437, 0.5, 0.4062, 0.5, 0.4375, 0.5, 0.4375, 0.5, 0.4062, 0.5, 0.2812, 0.5, 0.3125, 0.5, 0.3125, 0.5, 0.2812, 0.5, 0.25, 0.5, 0.2812, 0.5, 0.2812, 0.5, 0.25, 0.5, 0.0, 0.0, 0.0, 0.0, 0.0, 0.0, 0.0, 0.0, 0.0, 0.0, 0.0, 0.0, 0.0, 0.0, 0.0, 0.0, 0.4375, 0.5, 0.4687, 0.5, 0.4687, 0.5, 0.4375, 0.5, 0.5, 0.9375, 0.5, 0.875, 0.5, 0.875, 0.5, 0.9375, 0.3125, 0.5, 0.3437, 0.5, 0.3437, 0.5, 0.3125, 0.5, 0.375, 0.5, 0.4062, 0.5, 0.4062, 0.5, 0.375, 0.5, 0.3125, 0.5, 0.3437, 0.5, 0.3437, 0.5, 0.3125, 0.5, 0.375, 0.5, 0.4062, 0.5, 0.4062, 0.5, 0.375, 0.5, 0.4687, 0.5, 0.5, 0.5, 0.5, 0.5, 0.4687, 0.5, 0.3437, 0.5, 0.375, 0.5, 0.375, 0.5, 0.3437, 0.5, 0.4062, 0.5, 0.4375, 0.5, 0.4375, 0.5, 0.4062, 0.5, 0.2812, 0.5, 0.3125, 0.5, 0.3125, 0.5, 0.2812, 0.5, 0.25, 0.5, 0.2812, 0.5, 0.2812, 0.5, 0.25, 0.5, 0.4375, 0.5, 0.4687, 0.5, 0.4687, 0.5, 0.4375, 0.5, 0.3438, 0.6875, 0.3438, 0.75, 0.3125, 0.75, 0.3125, 0.6875, 0.3438, 0.625, 0.3438, 0.6875, 0.3125, 0.6875, 0.3125, 0.625, 0.3438, 0.5625, 0.3438, 0.625, 0.3125, 0.625, 0.3125, 0.5625, 0.3125, 0.6875, 0.3125, 0.75, 0.2812, 0.75, 0.2812, 0.6875, 0.3125, 0.625, 0.3125, 0.6875, 0.2812, 0.6875, 0.2812, 0.625, 0.3125, 0.5625, 0.3125, 0.625, 0.2812, 0.625, 0.2812, 0.5625, 0.3125, 0.5, 0.3125, 0.5625, 0.2812, 0.5625, 0.2812, 0.5, 0.3125, 0.8125, 0.3125, 0.875, 0.2812, 0.875, 0.2812, 0.8125, 0.3125, 0.75, 0.3125, 0.8125, 0.2812, 0.8125, 0.2812, 0.75, 0.2812, 0.6875, 0.2812, 0.75, 0.25, 0.75, 0.25, 0.6875, 0.2812, 0.625, 0.2812, 0.6875, 0.25, 0.6875, 0.25, 0.625, 0.2812, 0.5625, 0.2812, 0.625, 0.25, 0.625, 0.25, 0.5625])
me_sphere_001.materials.append(mat_mouse1)
me_sphere_001.materials.append(mat_mouse2)
me_sphere_001.update()

# ---- objects
ob_light = bpy.data.objects.new('Light', light_light)
ob_camera = bpy.data.objects.new('Camera', cam_camera)
ob_sphere_001 = bpy.data.objects.new('Sphere.001', me_sphere_001)

# ---- transforms, parenting, visibility, modifiers, constraints
ob_light.location = (4.076, 1.005, 5.904)
ob_light.rotation_euler = (0.6503, 0.05522, 1.866)
ob_light.lock_rotations_4d = False
ob_light.empty_display_type = 'ARROWS'
ob_light.color = (0.0, 0.0, 0.0, 0.0)
ob_light.lineart.crease_threshold = 0.0
ob_camera.location = (7.359, -6.926, 4.958)
ob_camera.rotation_euler = (1.109, 0.0, 0.8149)
ob_camera.lock_rotations_4d = False
ob_camera.empty_display_type = 'ARROWS'
ob_camera.color = (0.0, 0.0, 0.0, 0.0)
ob_camera.display_type = 'WIRE'
ob_camera.lineart.crease_threshold = 0.0
ob_sphere_001.location = (-0.003153, 0.08486, 0.003327)
ob_sphere_001.scale = (0.3733, 0.6582, 0.2863)

# ---- collection membership
col_collection.objects.link(ob_light)
col_collection.objects.link(ob_camera)
col_collection.objects.link(ob_sphere_001)

# ---- scene / render settings (as saved in the file)
scene.camera = ob_camera
scene.frame_start = 1; scene.frame_end = 250; scene.frame_set(5)
scene.render.engine = 'BLENDER_EEVEE_NEXT'
scene.cycles.sampling_pattern = 'TABULATED_SOBOL'
scene.cycles.use_light_tree = False
scene.view_settings.view_transform = 'Filmic'
bpy.context.view_layer.update()
